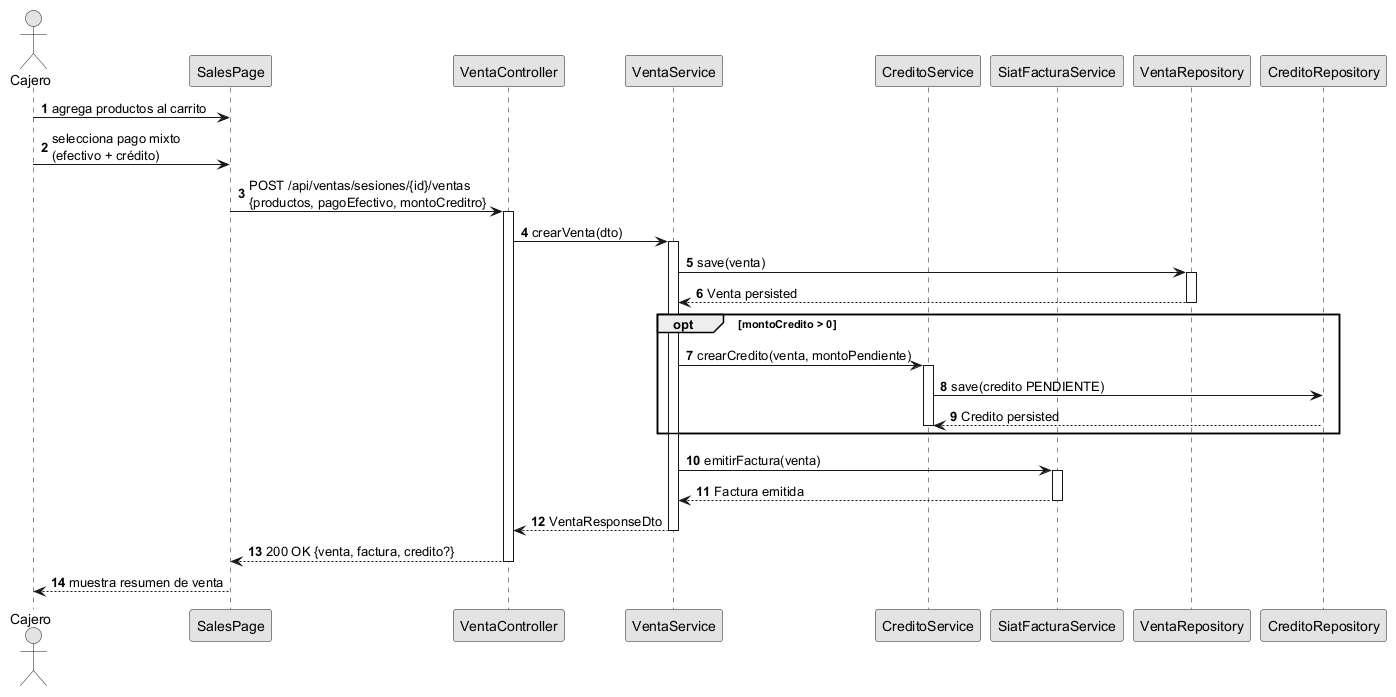

The diagram above was rendered by PlantUML. Its source (embedded in the PNG):
@startuml diagrama2_venta_mixta
skinparam monochrome true
skinparam shadowing false
autonumber
actor "Cajero" as C
participant "SalesPage" as SP
participant "VentaController" as VC
participant "VentaService" as VS
participant "CreditoService" as CS
participant "SiatFacturaService" as FS
participant "VentaRepository" as VR
participant "CreditoRepository" as CR

C -> SP : agrega productos al carrito
C -> SP : selecciona pago mixto\n(efectivo + crédito)
SP -> VC : POST /api/ventas/sesiones/{id}/ventas\n{productos, pagoEfectivo, montoCreditro}
activate VC
VC -> VS : crearVenta(dto)
activate VS
VS -> VR : save(venta)
activate VR
VR --> VS : Venta persisted
deactivate VR
opt montoCredito > 0
  VS -> CS : crearCredito(venta, montoPendiente)
  activate CS
  CS -> CR : save(credito PENDIENTE)
  CR --> CS : Credito persisted
  deactivate CS
end
VS -> FS : emitirFactura(venta)
activate FS
FS --> VS : Factura emitida
deactivate FS
VS --> VC : VentaResponseDto
deactivate VS
VC --> SP : 200 OK {venta, factura, credito?}
deactivate VC
SP --> C : muestra resumen de venta
@enduml